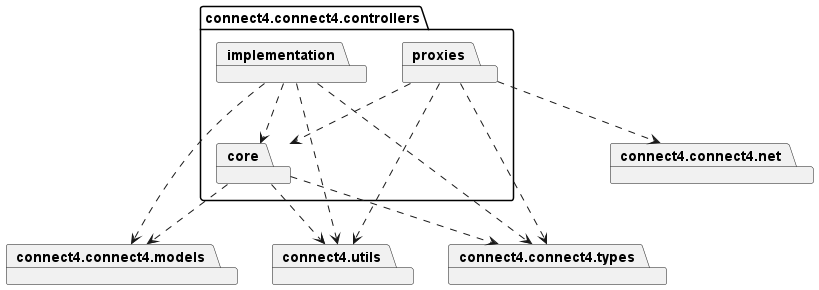

The diagram above was rendered by PlantUML. Its source (embedded in the PNG):
@startuml

package connect4.connect4.controllers {
    package core
    package implementation
    package proxies
    implementation ..> core
    proxies ..> core
}

package connect4.connect4.models
package connect4.connect4.types
package connect4.utils

core ..> connect4.connect4.models
core ..> connect4.connect4.types
core ..> connect4.utils

implementation ..> connect4.connect4.models
implementation ..> connect4.connect4.types
implementation ..> connect4.utils

package connect4.connect4.net
proxies ..> connect4.connect4.types
proxies ..> connect4.connect4.net
proxies ..> connect4.utils

@enduml